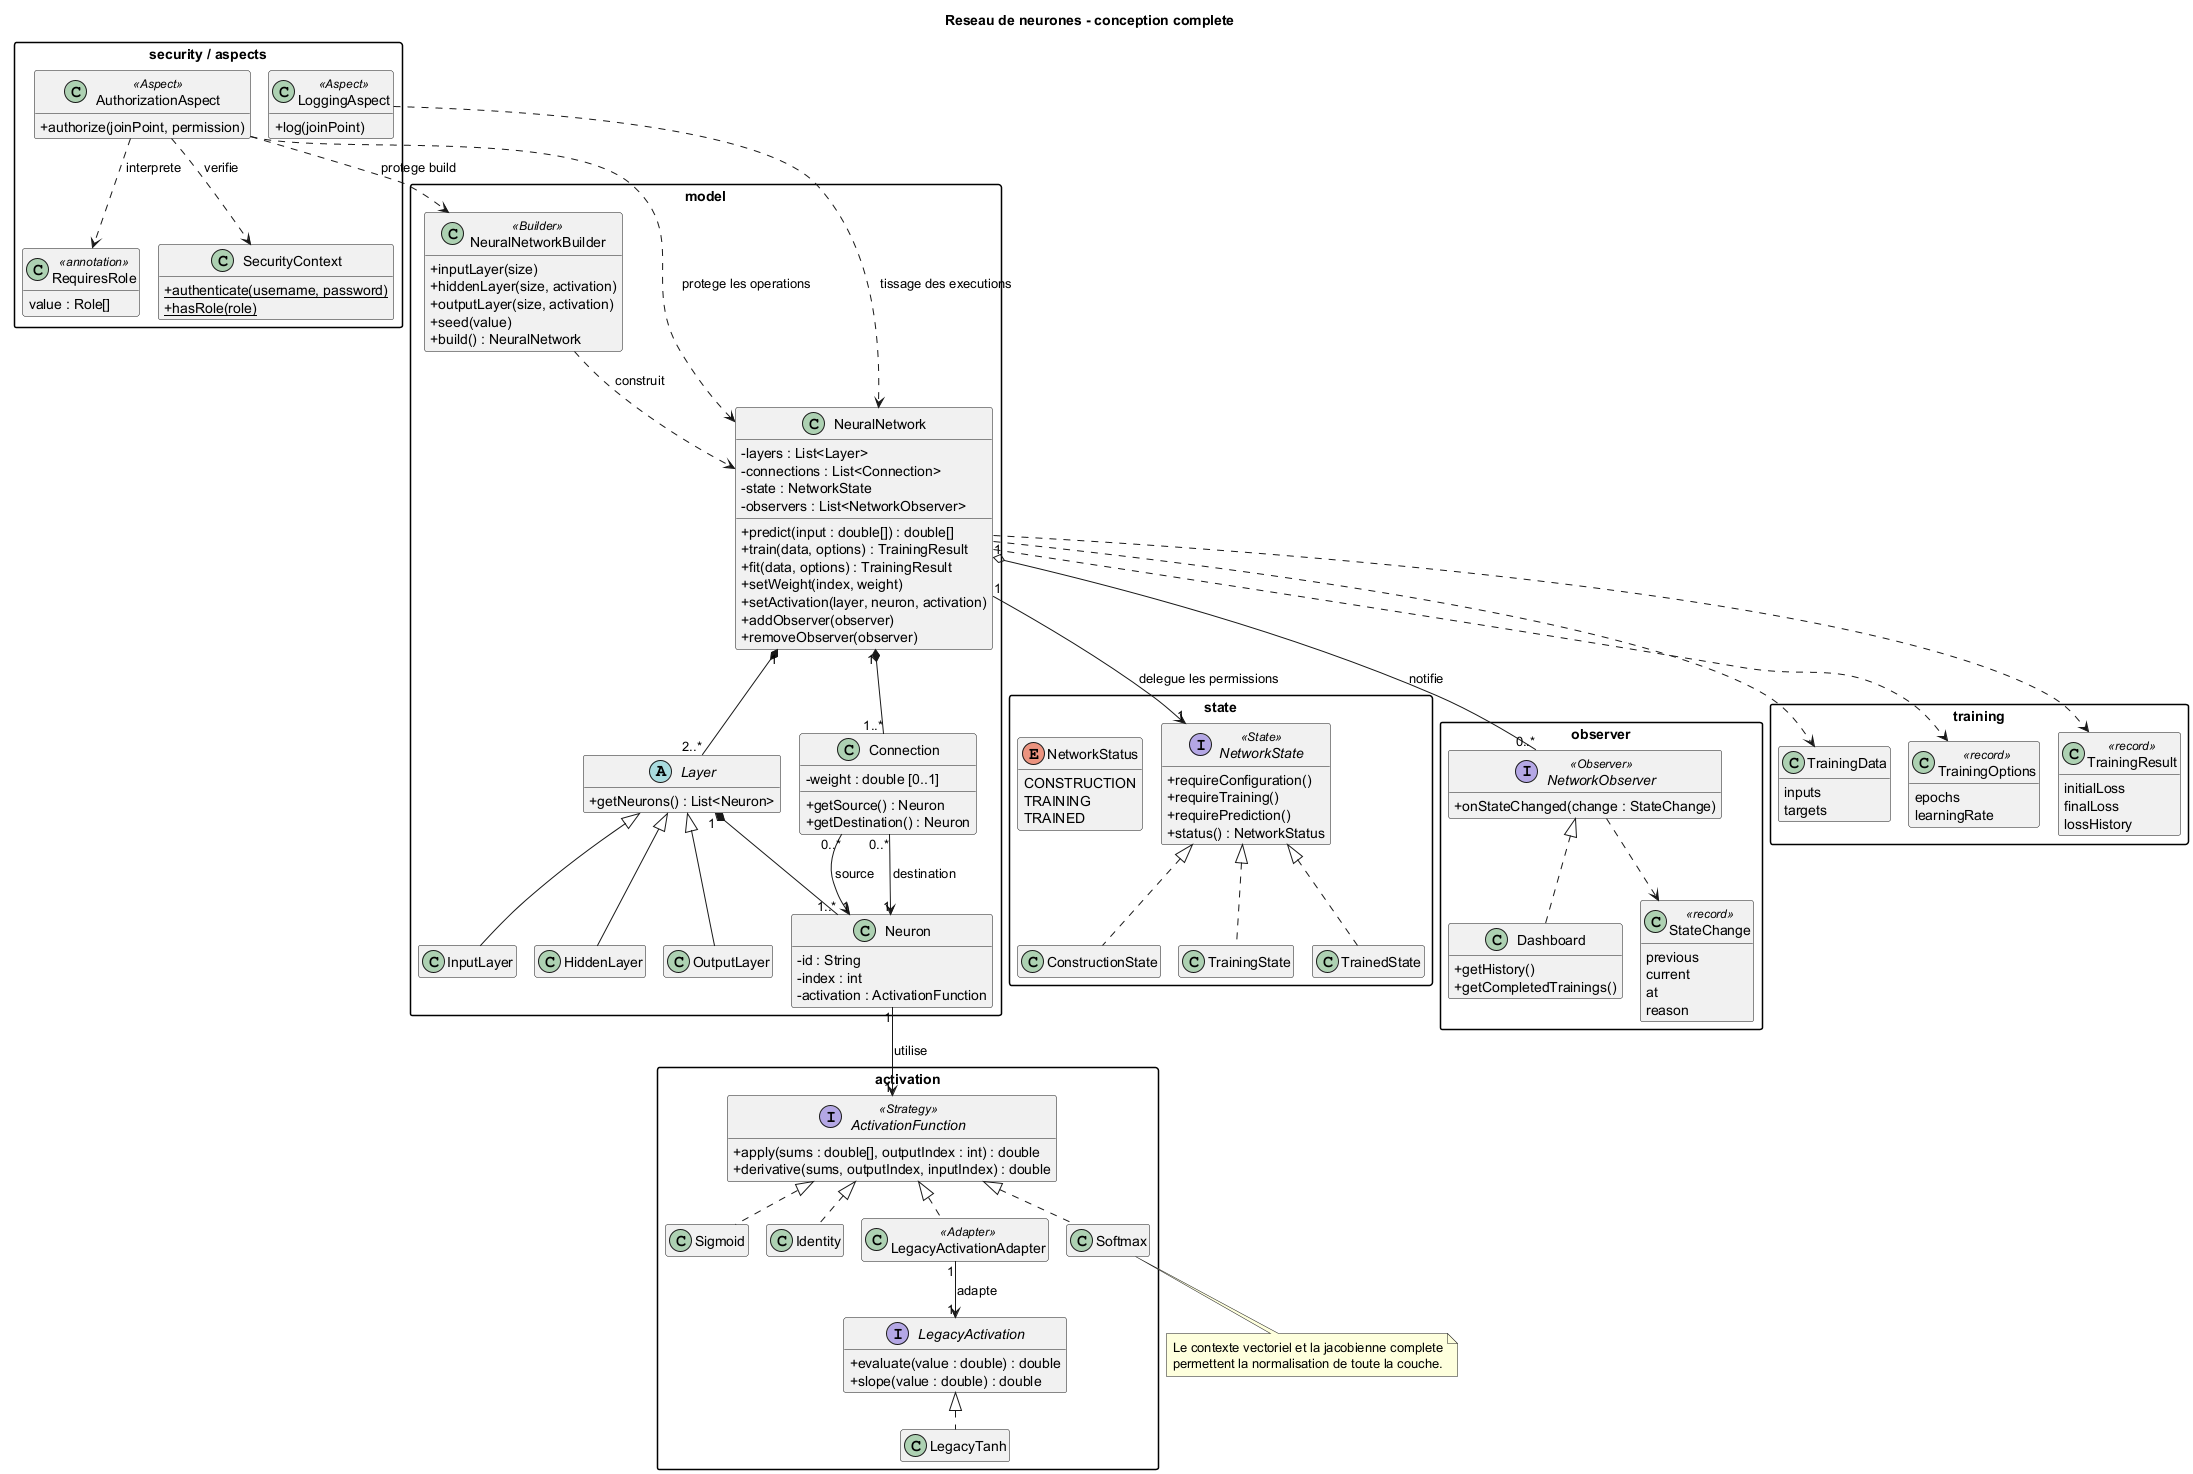

The diagram above was rendered by PlantUML. Its source (embedded in the PNG):
@startuml
!pragma layout smetana
skinparam classAttributeIconSize 0
skinparam backgroundColor #FFFFFF
skinparam packageStyle rectangle
hide empty members
title Reseau de neurones - conception complete

package "model" {
  class NeuralNetwork {
    - layers : List<Layer>
    - connections : List<Connection>
    - state : NetworkState
    - observers : List<NetworkObserver>
    + predict(input : double[]) : double[]
    + train(data, options) : TrainingResult
    + fit(data, options) : TrainingResult
    + setWeight(index, weight)
    + setActivation(layer, neuron, activation)
    + addObserver(observer)
    + removeObserver(observer)
  }
  class NeuralNetworkBuilder <<Builder>> {
    + inputLayer(size)
    + hiddenLayer(size, activation)
    + outputLayer(size, activation)
    + seed(value)
    + build() : NeuralNetwork
  }
  abstract class Layer {
    + getNeurons() : List<Neuron>
  }
  class InputLayer
  class HiddenLayer
  class OutputLayer
  class Neuron {
    - id : String
    - index : int
    - activation : ActivationFunction
  }
  class Connection {
    - weight : double [0..1]
    + getSource() : Neuron
    + getDestination() : Neuron
  }
  NeuralNetworkBuilder ..> NeuralNetwork : construit
  NeuralNetwork "1" *-- "2..*" Layer
  NeuralNetwork "1" *-- "1..*" Connection
  Layer <|-- InputLayer
  Layer <|-- HiddenLayer
  Layer <|-- OutputLayer
  Layer "1" *-- "1..*" Neuron
  Connection "0..*" --> "1" Neuron : source
  Connection "0..*" --> "1" Neuron : destination
}
package "activation" {
  interface ActivationFunction <<Strategy>> {
    + apply(sums : double[], outputIndex : int) : double
    + derivative(sums, outputIndex, inputIndex) : double
  }
  class Sigmoid
  class Identity
  class Softmax
  class LegacyActivationAdapter <<Adapter>>
  interface LegacyActivation {
    + evaluate(value : double) : double
    + slope(value : double) : double
  }
  class LegacyTanh
  ActivationFunction <|.. Sigmoid
  ActivationFunction <|.. Identity
  ActivationFunction <|.. Softmax
  ActivationFunction <|.. LegacyActivationAdapter
  LegacyActivationAdapter "1" --> "1" LegacyActivation : adapte
  LegacyActivation <|.. LegacyTanh
}
Neuron "1" --> "1" ActivationFunction : utilise
package "state" {
  interface NetworkState <<State>> {
    + requireConfiguration()
    + requireTraining()
    + requirePrediction()
    + status() : NetworkStatus
  }
  class ConstructionState
  class TrainingState
  class TrainedState
  enum NetworkStatus {
    CONSTRUCTION
    TRAINING
    TRAINED
  }
  NetworkState <|.. ConstructionState
  NetworkState <|.. TrainingState
  NetworkState <|.. TrainedState
}
NeuralNetwork "1" --> "1" NetworkState : delegue les permissions
package "observer" {
  interface NetworkObserver <<Observer>> {
    + onStateChanged(change : StateChange)
  }
  class Dashboard {
    + getHistory()
    + getCompletedTrainings()
  }
  class StateChange <<record>> {
    previous
    current
    at
    reason
  }
  NetworkObserver <|.. Dashboard
  NetworkObserver ..> StateChange
}
NeuralNetwork "1" o-- "0..*" NetworkObserver : notifie
package "training" {
  class TrainingData {
    inputs
    targets
  }
  class TrainingOptions <<record>> {
    epochs
    learningRate
  }
  class TrainingResult <<record>> {
    initialLoss
    finalLoss
    lossHistory
  }
}
NeuralNetwork ..> TrainingData
NeuralNetwork ..> TrainingOptions
NeuralNetwork ..> TrainingResult
package "security / aspects" {
  class RequiresRole <<annotation>> {
    value : Role[]
  }
  class SecurityContext {
    + {static} authenticate(username, password)
    + {static} hasRole(role)
  }
  class AuthorizationAspect <<Aspect>> {
    + authorize(joinPoint, permission)
  }
  class LoggingAspect <<Aspect>> {
    + log(joinPoint)
  }
  AuthorizationAspect ..> RequiresRole : interprete
  AuthorizationAspect ..> SecurityContext : verifie
}
AuthorizationAspect ..> NeuralNetwork : protege les operations
AuthorizationAspect ..> NeuralNetworkBuilder : protege build
LoggingAspect ..> NeuralNetwork : tissage des executions
note bottom of Softmax
  Le contexte vectoriel et la jacobienne complete
  permettent la normalisation de toute la couche.
end note
@enduml